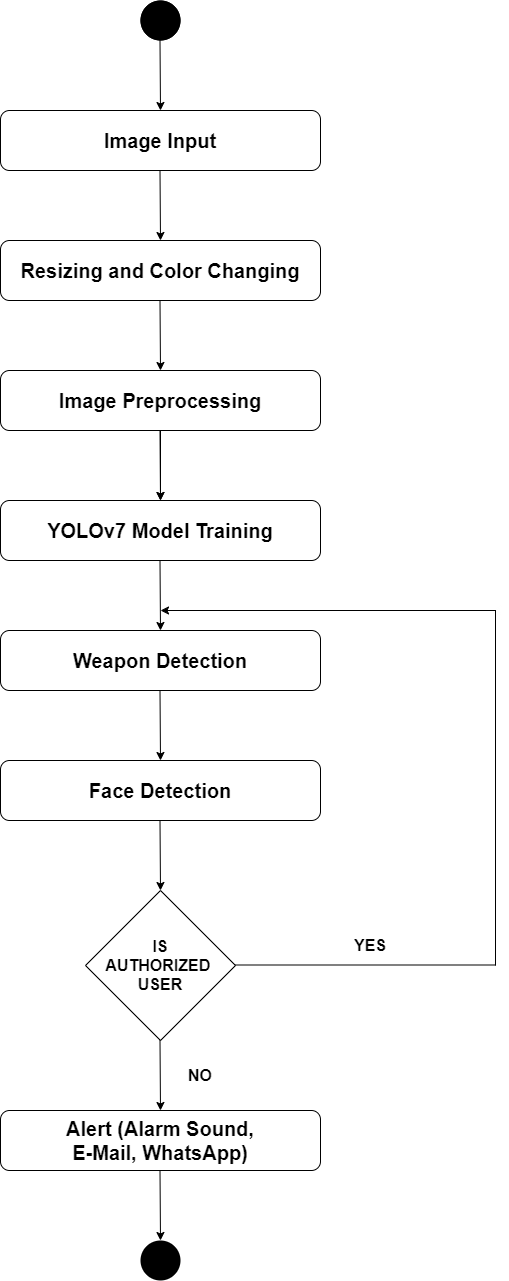

The diagram above was exported from draw.io. Its source (the exported page's mxGraphModel, read from the mxfile embedded in the PNG):
<mxGraphModel dx="1434" dy="788" grid="1" gridSize="10" guides="1" tooltips="1" connect="1" arrows="1" fold="1" page="1" pageScale="1" pageWidth="850" pageHeight="1100" math="0" shadow="0">
  <root>
    <mxCell id="0" />
    <mxCell id="1" parent="0" />
    <mxCell id="xBf6rJypxKgPW0Ff0M0d-2" value="" style="shape=ellipse;fillColor=#000000;strokeColor=none;html=1;sketch=0;" vertex="1" parent="1">
      <mxGeometry x="420" y="50" width="40" height="40" as="geometry" />
    </mxCell>
    <mxCell id="xBf6rJypxKgPW0Ff0M0d-4" value="" style="endArrow=classic;html=1;rounded=0;" edge="1" parent="1">
      <mxGeometry width="50" height="50" relative="1" as="geometry">
        <mxPoint x="439.5" y="90" as="sourcePoint" />
        <mxPoint x="440" y="160" as="targetPoint" />
      </mxGeometry>
    </mxCell>
    <mxCell id="xBf6rJypxKgPW0Ff0M0d-5" value="&lt;div style=&quot;text-align: justify;&quot;&gt;&lt;span style=&quot;background-color: initial;&quot;&gt;&lt;b style=&quot;&quot;&gt;&lt;font style=&quot;font-size: 20px;&quot;&gt;Image Input&lt;/font&gt;&lt;/b&gt;&lt;/span&gt;&lt;/div&gt;&lt;div style=&quot;text-align: justify; font-size: 16px;&quot;&gt;&lt;/div&gt;" style="rounded=1;whiteSpace=wrap;html=1;" vertex="1" parent="1">
      <mxGeometry x="280" y="160" width="320" height="60" as="geometry" />
    </mxCell>
    <mxCell id="xBf6rJypxKgPW0Ff0M0d-6" value="" style="endArrow=classic;html=1;rounded=0;" edge="1" parent="1">
      <mxGeometry width="50" height="50" relative="1" as="geometry">
        <mxPoint x="439.5" y="220" as="sourcePoint" />
        <mxPoint x="440" y="290" as="targetPoint" />
      </mxGeometry>
    </mxCell>
    <mxCell id="xBf6rJypxKgPW0Ff0M0d-7" value="&lt;div style=&quot;text-align: justify;&quot;&gt;&lt;span style=&quot;background-color: initial;&quot;&gt;&lt;b style=&quot;&quot;&gt;&lt;font style=&quot;font-size: 20px;&quot;&gt;Resizing and Color Changing&lt;/font&gt;&lt;/b&gt;&lt;/span&gt;&lt;/div&gt;&lt;div style=&quot;text-align: justify; font-size: 16px;&quot;&gt;&lt;/div&gt;" style="rounded=1;whiteSpace=wrap;html=1;" vertex="1" parent="1">
      <mxGeometry x="280" y="290" width="320" height="60" as="geometry" />
    </mxCell>
    <mxCell id="xBf6rJypxKgPW0Ff0M0d-8" value="" style="endArrow=classic;html=1;rounded=0;" edge="1" parent="1">
      <mxGeometry width="50" height="50" relative="1" as="geometry">
        <mxPoint x="439.5" y="350" as="sourcePoint" />
        <mxPoint x="440" y="420" as="targetPoint" />
      </mxGeometry>
    </mxCell>
    <mxCell id="xBf6rJypxKgPW0Ff0M0d-13" value="" style="edgeStyle=orthogonalEdgeStyle;rounded=0;orthogonalLoop=1;jettySize=auto;html=1;" edge="1" parent="1" source="xBf6rJypxKgPW0Ff0M0d-9" target="xBf6rJypxKgPW0Ff0M0d-11">
      <mxGeometry relative="1" as="geometry" />
    </mxCell>
    <mxCell id="xBf6rJypxKgPW0Ff0M0d-9" value="&lt;div style=&quot;text-align: justify;&quot;&gt;&lt;span style=&quot;background-color: initial;&quot;&gt;&lt;b style=&quot;&quot;&gt;&lt;font style=&quot;font-size: 20px;&quot;&gt;Image Preprocessing&lt;/font&gt;&lt;/b&gt;&lt;/span&gt;&lt;/div&gt;&lt;div style=&quot;text-align: justify; font-size: 16px;&quot;&gt;&lt;/div&gt;" style="rounded=1;whiteSpace=wrap;html=1;" vertex="1" parent="1">
      <mxGeometry x="280" y="420" width="320" height="60" as="geometry" />
    </mxCell>
    <mxCell id="xBf6rJypxKgPW0Ff0M0d-10" value="" style="endArrow=classic;html=1;rounded=0;" edge="1" parent="1">
      <mxGeometry width="50" height="50" relative="1" as="geometry">
        <mxPoint x="439.5" y="480" as="sourcePoint" />
        <mxPoint x="440" y="550" as="targetPoint" />
      </mxGeometry>
    </mxCell>
    <mxCell id="xBf6rJypxKgPW0Ff0M0d-11" value="&lt;div style=&quot;text-align: justify;&quot;&gt;&lt;span style=&quot;background-color: initial;&quot;&gt;&lt;b style=&quot;&quot;&gt;&lt;font style=&quot;font-size: 20px;&quot;&gt;YOLOv7 Model Training&lt;/font&gt;&lt;/b&gt;&lt;/span&gt;&lt;/div&gt;&lt;div style=&quot;text-align: justify; font-size: 16px;&quot;&gt;&lt;/div&gt;" style="rounded=1;whiteSpace=wrap;html=1;" vertex="1" parent="1">
      <mxGeometry x="280" y="550" width="320" height="60" as="geometry" />
    </mxCell>
    <mxCell id="xBf6rJypxKgPW0Ff0M0d-14" value="" style="endArrow=classic;html=1;rounded=0;" edge="1" parent="1">
      <mxGeometry width="50" height="50" relative="1" as="geometry">
        <mxPoint x="439.5" y="610" as="sourcePoint" />
        <mxPoint x="440" y="680" as="targetPoint" />
      </mxGeometry>
    </mxCell>
    <mxCell id="xBf6rJypxKgPW0Ff0M0d-15" value="&lt;div style=&quot;text-align: justify;&quot;&gt;&lt;span style=&quot;background-color: initial;&quot;&gt;&lt;b style=&quot;&quot;&gt;&lt;font style=&quot;font-size: 20px;&quot;&gt;Weapon Detection&lt;/font&gt;&lt;/b&gt;&lt;/span&gt;&lt;/div&gt;&lt;div style=&quot;text-align: justify; font-size: 16px;&quot;&gt;&lt;/div&gt;" style="rounded=1;whiteSpace=wrap;html=1;" vertex="1" parent="1">
      <mxGeometry x="280" y="680" width="320" height="60" as="geometry" />
    </mxCell>
    <mxCell id="xBf6rJypxKgPW0Ff0M0d-16" value="" style="endArrow=classic;html=1;rounded=0;" edge="1" parent="1">
      <mxGeometry width="50" height="50" relative="1" as="geometry">
        <mxPoint x="439.5" y="740" as="sourcePoint" />
        <mxPoint x="440" y="810" as="targetPoint" />
      </mxGeometry>
    </mxCell>
    <mxCell id="xBf6rJypxKgPW0Ff0M0d-17" value="&lt;div style=&quot;text-align: justify;&quot;&gt;&lt;span style=&quot;background-color: initial;&quot;&gt;&lt;b style=&quot;&quot;&gt;&lt;font style=&quot;font-size: 20px;&quot;&gt;Face Detection&lt;/font&gt;&lt;/b&gt;&lt;/span&gt;&lt;/div&gt;&lt;div style=&quot;text-align: justify; font-size: 16px;&quot;&gt;&lt;/div&gt;" style="rounded=1;whiteSpace=wrap;html=1;" vertex="1" parent="1">
      <mxGeometry x="280" y="810" width="320" height="60" as="geometry" />
    </mxCell>
    <mxCell id="xBf6rJypxKgPW0Ff0M0d-18" value="" style="endArrow=classic;html=1;rounded=0;" edge="1" parent="1">
      <mxGeometry width="50" height="50" relative="1" as="geometry">
        <mxPoint x="439.5" y="870" as="sourcePoint" />
        <mxPoint x="440" y="940" as="targetPoint" />
      </mxGeometry>
    </mxCell>
    <mxCell id="xBf6rJypxKgPW0Ff0M0d-19" value="&lt;b style=&quot;font-size: 16px;&quot;&gt;IS&lt;br&gt;AUTHORIZED&amp;nbsp;&lt;br&gt;USER&lt;/b&gt;" style="rhombus;whiteSpace=wrap;html=1;" vertex="1" parent="1">
      <mxGeometry x="365" y="940" width="150" height="150" as="geometry" />
    </mxCell>
    <mxCell id="xBf6rJypxKgPW0Ff0M0d-21" value="" style="endArrow=none;html=1;rounded=0;strokeWidth=1;" edge="1" parent="1">
      <mxGeometry width="50" height="50" relative="1" as="geometry">
        <mxPoint x="515" y="1014.5" as="sourcePoint" />
        <mxPoint x="775" y="1014.5" as="targetPoint" />
      </mxGeometry>
    </mxCell>
    <mxCell id="xBf6rJypxKgPW0Ff0M0d-22" value="" style="endArrow=none;html=1;rounded=0;strokeWidth=1;" edge="1" parent="1">
      <mxGeometry width="50" height="50" relative="1" as="geometry">
        <mxPoint x="775" y="1015" as="sourcePoint" />
        <mxPoint x="775" y="660" as="targetPoint" />
      </mxGeometry>
    </mxCell>
    <mxCell id="xBf6rJypxKgPW0Ff0M0d-24" value="" style="endArrow=classic;html=1;rounded=0;" edge="1" parent="1">
      <mxGeometry width="50" height="50" relative="1" as="geometry">
        <mxPoint x="780" y="660" as="sourcePoint" />
        <mxPoint x="440" y="660" as="targetPoint" />
      </mxGeometry>
    </mxCell>
    <mxCell id="xBf6rJypxKgPW0Ff0M0d-25" value="&lt;b&gt;&lt;font style=&quot;font-size: 16px;&quot;&gt;YES&lt;/font&gt;&lt;/b&gt;" style="text;html=1;strokeColor=none;fillColor=none;align=center;verticalAlign=middle;whiteSpace=wrap;rounded=0;" vertex="1" parent="1">
      <mxGeometry x="620" y="980" width="60" height="30" as="geometry" />
    </mxCell>
    <mxCell id="xBf6rJypxKgPW0Ff0M0d-28" value="&lt;div style=&quot;text-align: justify;&quot;&gt;&lt;span style=&quot;background-color: initial;&quot;&gt;&lt;b style=&quot;&quot;&gt;&lt;font style=&quot;font-size: 20px;&quot;&gt;Alert (Alarm Sound,&lt;/font&gt;&lt;/b&gt;&lt;/span&gt;&lt;/div&gt;&lt;b style=&quot;border-color: var(--border-color); text-align: justify;&quot;&gt;&lt;font style=&quot;border-color: var(--border-color); font-size: 20px;&quot;&gt;E-Mail, WhatsApp)&lt;/font&gt;&lt;/b&gt;&lt;div style=&quot;text-align: justify; font-size: 16px;&quot;&gt;&lt;/div&gt;" style="rounded=1;whiteSpace=wrap;html=1;" vertex="1" parent="1">
      <mxGeometry x="280" y="1160" width="320" height="60" as="geometry" />
    </mxCell>
    <mxCell id="xBf6rJypxKgPW0Ff0M0d-30" value="" style="shape=ellipse;fillColor=#000000;strokeColor=none;html=1;sketch=0;" vertex="1" parent="1">
      <mxGeometry x="420" y="50" width="40" height="40" as="geometry" />
    </mxCell>
    <mxCell id="xBf6rJypxKgPW0Ff0M0d-31" value="" style="shape=ellipse;fillColor=#000000;strokeColor=none;html=1;sketch=0;" vertex="1" parent="1">
      <mxGeometry x="420" y="1290" width="40" height="40" as="geometry" />
    </mxCell>
    <mxCell id="xBf6rJypxKgPW0Ff0M0d-33" value="&lt;b&gt;&lt;font style=&quot;font-size: 16px;&quot;&gt;NO&lt;/font&gt;&lt;/b&gt;" style="text;html=1;strokeColor=none;fillColor=none;align=center;verticalAlign=middle;whiteSpace=wrap;rounded=0;" vertex="1" parent="1">
      <mxGeometry x="450" y="1110" width="60" height="30" as="geometry" />
    </mxCell>
    <mxCell id="xBf6rJypxKgPW0Ff0M0d-34" value="" style="endArrow=classic;html=1;rounded=0;" edge="1" parent="1">
      <mxGeometry width="50" height="50" relative="1" as="geometry">
        <mxPoint x="439.5" y="1090" as="sourcePoint" />
        <mxPoint x="440" y="1160" as="targetPoint" />
      </mxGeometry>
    </mxCell>
    <mxCell id="xBf6rJypxKgPW0Ff0M0d-36" value="" style="endArrow=classic;html=1;rounded=0;" edge="1" parent="1">
      <mxGeometry width="50" height="50" relative="1" as="geometry">
        <mxPoint x="439.5" y="1220" as="sourcePoint" />
        <mxPoint x="440" y="1290" as="targetPoint" />
      </mxGeometry>
    </mxCell>
  </root>
</mxGraphModel>